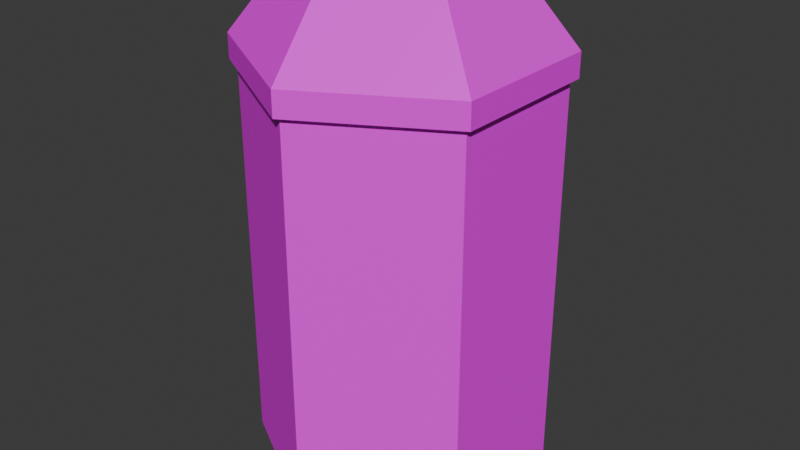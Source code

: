 # Source: TrashBinOutdoor01.blend  (saved by Blender 4.1.24; exported with 4.5.12 LTS)
import bpy
from mathutils import Matrix  # noqa: F401  (used for matrix-valued properties, if any)

bpy.ops.wm.read_factory_settings(use_empty=True)
scene = bpy.context.scene
scene.name = 'Scene'

# ---- collections
col_collection = bpy.data.collections.new('Collection'); scene.collection.children.link(col_collection)

# ---- images (referenced by path relative to the original .blend; pixels are not part of the script)
import os
ASSET_DIR = os.environ.get("B2B_ASSET_DIR", "")  # directory of the original .blend (textures are referenced by path, not embedded)
HERE = os.path.dirname(os.path.abspath(__file__))  # packed textures are extracted next to this script under _unpacked/

def load_image(name, relpath, width, height, colorspace="sRGB"):
    """Load a texture the original file referenced (path relative to the .blend, or extracted next to this script)."""
    p = next((c for c in (os.path.join(HERE, relpath), os.path.join(ASSET_DIR, relpath)) if relpath and os.path.exists(c)), "")
    if p:
        img = bpy.data.images.load(p, check_existing=True)
        img.name = name
    else:  # same state as the original file: an image datablock whose file is absent (Cycles renders it pink)
        img = bpy.data.images.new(name, width, height)
        img.source = "FILE"
        img.filepath = "//" + (relpath or name)
    img.colorspace_settings.name = colorspace
    return img
img_trashbinoutdoor01_a_png_001 = load_image('TrashBinOutdoor01_a.png.001', 'TrashBinOutdoor01_a.png', 1024, 1024, 'sRGB')

# ---- materials (node trees are filled in below, after node groups)
mat_material = bpy.data.materials.new('Material')
mat_material.alpha_threshold = 0.0
mat_material.use_transparent_shadow = False
mat_material.roughness = 0.5
mat_material.line_color = (0.0, 0.0, 0.0, 1.0)

# ---- material node trees
mat_material.use_nodes = True; mat_material.node_tree.nodes.clear()
_N = mat_material.node_tree.nodes; _L = mat_material.node_tree.links
n0 = _N.new('ShaderNodeOutputMaterial'); n0.name = 'Material Output'; n0.location = (300, 300)
n1 = _N.new('ShaderNodeBsdfPrincipled'); n1.name = 'Principled BSDF'; n1.location = (10, 300)
n1.inputs[3].default_value = 1.45
n1.inputs[13].default_value = 0.2
n2 = _N.new('ShaderNodeTexImage'); n2.name = 'Image Texture'; n2.location = (-280, 280)
n2.image = img_trashbinoutdoor01_a_png_001
n2.interpolation = 'Closest'
_L.new(n1.outputs[0], n0.inputs[0])
_L.new(n2.outputs[0], n1.inputs[0])
n0.is_active_output = True

# ---- world
world_world = bpy.data.worlds.new('World'); scene.world = world_world
world_world.use_nodes = True; world_world.node_tree.nodes.clear()
_N = world_world.node_tree.nodes; _L = world_world.node_tree.links
n0 = _N.new('ShaderNodeOutputWorld'); n0.name = 'World Output'; n0.location = (300, 300)
n1 = _N.new('ShaderNodeBackground'); n1.name = 'Background'; n1.location = (10, 300)
n1.inputs[0].default_value = (0.05088, 0.05088, 0.05088, 1.0)
_L.new(n1.outputs[0], n0.inputs[0])
n0.is_active_output = True
world_world.color = (0.05088, 0.05088, 0.05088)
world_world.use_sun_shadow = False
world_world.sun_shadow_jitter_overblur = 0.0

# ---- meshes
me_cylinder = bpy.data.meshes.new('Cylinder')
me_cylinder.from_pydata([(0.0, 0.45, 0.0), (0.0, 0.45, 1.218), (0.3897, 0.225, 0.0), (0.3897, 0.225, 1.218), (0.3897, -0.225, 0.0), (0.3897, -0.225, 1.218), (0.0, -0.45, 0.0), (0.0, -0.45, 1.218), (-0.3897, -0.225, 0.0), (-0.3897, -0.225, 1.218), (-0.3897, 0.225, 0.0), (-0.3897, 0.225, 1.218), (0.0, 0.4725, 1.218), (0.4092, 0.2362, 1.218), (0.4092, -0.2362, 1.218), (0.0, -0.4725, 1.218), (-0.4092, -0.2362, 1.218), (-0.4092, 0.2362, 1.218), (5.549e-09, 0.4725, 1.293), (0.4092, 0.2362, 1.293), (0.4092, -0.2362, 1.293), (5.549e-09, -0.4725, 1.293), (-0.4092, -0.2362, 1.293), (-0.4092, 0.2362, 1.293), (1.371e-08, 0.3071, 1.5), (0.266, 0.1536, 1.5), (0.266, -0.1536, 1.5), (1.371e-08, -0.3071, 1.5), (-0.266, -0.1536, 1.5), (-0.266, 0.1536, 1.5), (1.165e-08, 0.2611, 1.5), (0.2261, 0.1305, 1.5), (0.2261, -0.1305, 1.5), (1.165e-08, -0.2611, 1.5), (-0.2261, -0.1305, 1.5), (-0.2261, 0.1305, 1.5), (1.864e-08, 0.4177, 1.293), (0.3617, 0.2088, 1.293), (0.3617, -0.2088, 1.293), (1.864e-08, -0.4177, 1.293), (-0.3617, -0.2088, 1.293), (-0.3617, 0.2088, 1.293), (1.411e-07, 0.4177, 0.03), (0.3617, 0.2088, 0.03), (0.3617, -0.2088, 0.03), (1.411e-07, -0.4177, 0.03), (-0.3617, -0.2088, 0.03), (-0.3617, 0.2088, 0.03)], [], [(0, 1, 3, 2), (2, 3, 5, 4), (4, 5, 7, 6), (6, 7, 9, 8), (9, 7, 15, 16), (8, 9, 11, 10), (10, 11, 1, 0), (0, 2, 4, 6, 8, 10), (17, 16, 22, 23), (5, 3, 13, 14), (11, 9, 16, 17), (3, 1, 12, 13), (7, 5, 14, 15), (1, 11, 17, 12), (22, 21, 27, 28), (15, 14, 20, 21), (13, 12, 18, 19), (12, 17, 23, 18), (16, 15, 21, 22), (14, 13, 19, 20), (29, 28, 34, 35), (20, 19, 25, 26), (23, 22, 28, 29), (21, 20, 26, 27), (19, 18, 24, 25), (18, 23, 29, 24), (30, 35, 41, 36), (27, 26, 32, 33), (25, 24, 30, 31), (24, 29, 35, 30), (28, 27, 33, 34), (26, 25, 31, 32), (41, 40, 46, 47), (34, 33, 39, 40), (32, 31, 37, 38), (35, 34, 40, 41), (33, 32, 38, 39), (31, 30, 36, 37), (43, 42, 47, 46, 45, 44), (39, 38, 44, 45), (37, 36, 42, 43), (36, 41, 47, 42), (40, 39, 45, 46), (38, 37, 43, 44)])
_uv = me_cylinder.uv_layers.new(name='UVMap')
_uv.uv.foreach_set('vector', [0.0, 0.0, 0.0, 0.8047, 0.1707, 0.8047, 0.1707, 0.0, 0.1707, 0.0, 0.1707, 0.8047, 0.3496, 0.8047, 0.3496, 0.0, 0.3496, 0.0, 0.3496, 0.8047, 0.5203, 0.8047, 0.5203, 0.0, 0.5203, 0.0, 0.5203, 0.8047, 0.3496, 0.8047, 0.3496, 0.0, 0.3333, 1.0, 0.5, 1.0, 0.5, 1.0, 0.3333, 1.0, 0.3496, 0.0, 0.3496, 0.8047, 0.1707, 0.8047, 0.1707, 0.0, 0.1707, 0.0, 0.1707, 0.8047, 0.0, 0.8047, 0.0, 0.0, 0.2602, 0.7422, 0.4472, 0.625, 0.4472, 0.4219, 0.2602, 0.3047, 0.0813, 0.4219, 0.0813, 0.625, 0.2602, 0.8672, 0.0, 0.8672, 0.0, 0.8125, 0.2602, 0.8125, 0.6667, 1.0, 0.8333, 1.0, 0.8333, 1.0, 0.6667, 1.0, 0.1667, 1.0, 0.3333, 1.0, 0.3333, 1.0, 0.1667, 1.0, 0.8333, 1.0, 1.0, 1.0, 1.0, 1.0, 0.8333, 1.0, 0.5, 1.0, 0.6667, 1.0, 0.6667, 1.0, 0.5, 1.0, -8.941e-08, 1.0, 0.1667, 1.0, 0.1667, 1.0, -8.941e-08, 1.0, 0.5203, 1.0, 0.2602, 1.0, 0.2602, 0.8672, 0.5203, 0.8672, 0.2602, 0.8672, 0.5203, 0.8672, 0.5203, 0.8125, 0.2602, 0.8125, 0.2602, 0.8672, 0.0, 0.8672, 0.0, 0.8125, 0.2602, 0.8125, 0.5203, 0.8672, 0.2602, 0.8672, 0.2602, 0.8125, 0.5203, 0.8125, 0.0, 0.8672, 0.2602, 0.8672, 0.2602, 0.8125, 0.0, 0.8125, 0.5203, 0.8672, 0.2602, 0.8672, 0.2602, 0.8125, 0.5203, 0.8125, 0.4959, 0.8672, 0.6748, 0.8672, 0.6748, 0.8047, 0.4959, 0.8047, 0.0, 0.8672, 0.2602, 0.8672, 0.2602, 1.0, 0.0, 1.0, 0.2602, 0.8672, 0.0, 0.8672, 0.0, 1.0, 0.2602, 1.0, 0.2602, 1.0, 0.0, 1.0, 0.0, 0.8672, 0.2602, 0.8672, 0.2602, 0.8672, 0.5203, 0.8672, 0.5203, 1.0, 0.2602, 1.0, 0.5203, 0.8672, 0.2602, 0.8672, 0.2602, 1.0, 0.5203, 1.0, 0.5203, 1.0, 0.2602, 1.0, 0.2602, 0.8672, 0.5203, 0.8672, 0.4959, 0.8672, 0.187, 0.8672, 0.187, 0.8047, 0.4959, 0.8047, 0.0, 0.8672, 0.187, 0.8672, 0.187, 0.8047, 0.0, 0.8047, 0.187, 0.8672, 0.4959, 0.8672, 0.4959, 0.8047, 0.187, 0.8047, 0.6748, 0.8672, 0.4959, 0.8672, 0.4959, 0.8047, 0.6748, 0.8047, 0.187, 0.8672, 0.0, 0.8672, 0.0, 0.8047, 0.187, 0.8047, 0.6829, 0.8125, 0.8374, 0.8125, 0.8374, 0.0, 0.6829, 0.0, 0.0, 1.0, 0.2602, 1.0, 0.2602, 0.8672, 0.0, 0.8672, 0.0, 1.0, 0.2602, 1.0, 0.2602, 0.8672, 0.0, 0.8672, 0.2602, 1.0, 0.0, 1.0, 0.0, 0.8672, 0.2602, 0.8672, 0.2602, 1.0, 0.0, 1.0, 0.0, 0.8672, 0.2602, 0.8672, 0.2602, 1.0, 0.5203, 1.0, 0.5203, 0.8672, 0.2602, 0.8672, 0.935, 0.375, 0.7724, 0.4688, 0.6179, 0.375, 0.6179, 0.1875, 0.7724, 0.09375, 0.935, 0.1875, 1.0, 0.8125, 0.8374, 0.8125, 0.8374, 0.0, 1.0, 0.0, 0.6829, 0.8125, 0.5285, 0.8125, 0.5285, 0.0, 0.6829, 0.0, 0.5285, 0.8125, 0.6829, 0.8125, 0.6829, 0.0, 0.5285, 0.0, 0.8374, 0.8125, 1.0, 0.8125, 1.0, 0.0, 0.8374, 0.0, 0.8374, 0.8125, 0.6829, 0.8125, 0.6829, 0.0, 0.8374, 0.0])
me_cylinder.materials.append(mat_material)
me_cylinder.update()

# ---- objects
ob_trashbinoutdoor01 = bpy.data.objects.new('TrashBinOutdoor01', me_cylinder)

# ---- transforms, parenting, visibility, modifiers, constraints
ob_trashbinoutdoor01.location = (0.0, 0.0, 0.0)

# ---- collection membership
col_collection.objects.link(ob_trashbinoutdoor01)

# ---- scene / render settings (as saved in the file)
scene.frame_start = 1; scene.frame_end = 250; scene.frame_set(1)
scene.render.engine = 'BLENDER_EEVEE_NEXT'
scene.cycles.sampling_pattern = 'TABULATED_SOBOL'
scene.eevee.ray_tracing_options.trace_max_roughness = 0.0
bpy.context.view_layer.update()

# ---- added for rendering (the .blend has no active camera and no usable light): camera, sun
cam_auto = bpy.data.cameras.new('AutoCamera')
cam_auto.lens = 50.0
cam_auto.sensor_width = 36.0
cam_auto.clip_end = 1000.0
ob_auto_camera = bpy.data.objects.new('AutoCamera', cam_auto)
scene.collection.objects.link(ob_auto_camera)
ob_auto_camera.location = (1.80663, -2.16795, 2.1953)
ob_auto_camera.rotation_euler = (1.09748, -7.21219e-08, 0.694738)
scene.camera = ob_auto_camera
light_auto_sun = bpy.data.lights.new('AutoSun', 'SUN')
light_auto_sun.energy = 3.0
light_auto_sun.angle = 0.0523599
ob_auto_sun = bpy.data.objects.new('AutoSun', light_auto_sun)
scene.collection.objects.link(ob_auto_sun)
ob_auto_sun.rotation_euler = (0.872665, 0.174533, 0.523599)
bpy.context.view_layer.update()
